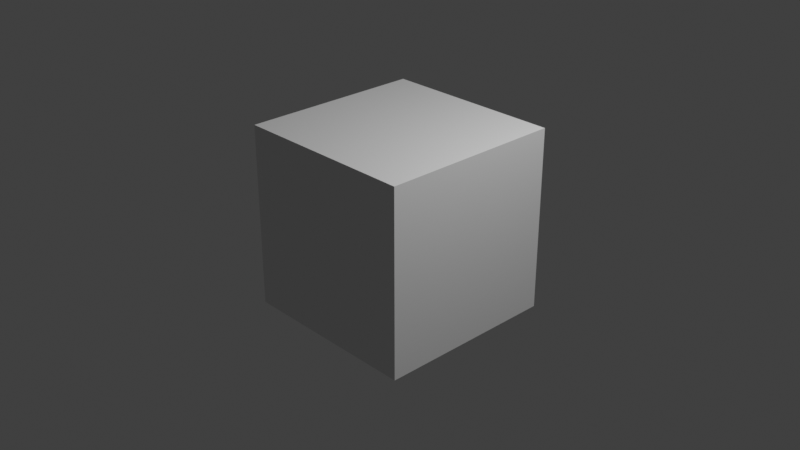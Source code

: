 # Source: app_compare.blend  (saved by Blender 3.3.6; exported with 4.5.12 LTS)
import bpy
from mathutils import Matrix  # noqa: F401  (used for matrix-valued properties, if any)

bpy.ops.wm.read_factory_settings(use_empty=True)
scene = bpy.context.scene
scene.name = 'Scene'

# ---- collections
col_collection = bpy.data.collections.new('Collection'); scene.collection.children.link(col_collection)

# ---- materials (node trees are filled in below, after node groups)
mat_material = bpy.data.materials.new('Material')
mat_material.alpha_threshold = 0.0
mat_material.use_transparent_shadow = False
mat_material.roughness = 0.5
mat_material.line_color = (0.0, 0.0, 0.0, 1.0)

# ---- material node trees
mat_material.use_nodes = True; mat_material.node_tree.nodes.clear()
_N = mat_material.node_tree.nodes; _L = mat_material.node_tree.links
n0 = _N.new('ShaderNodeOutputMaterial'); n0.name = 'Material Output'; n0.location = (300, 300)
n1 = _N.new('ShaderNodeBsdfPrincipled'); n1.name = 'Principled BSDF'; n1.location = (10, 300)
n1.distribution = 'GGX'
n1.subsurface_method = 'RANDOM_WALK_SKIN'
n1.inputs[3].default_value = 1.45
n1.inputs[27].default_value = (0.0, 0.0, 0.0, 1.0)
n1.inputs[28].default_value = 1.0
_L.new(n1.outputs[0], n0.inputs[0])
n0.is_active_output = True

# ---- world
world_world = bpy.data.worlds.new('World'); scene.world = world_world
world_world.use_nodes = True; world_world.node_tree.nodes.clear()
_N = world_world.node_tree.nodes; _L = world_world.node_tree.links
n0 = _N.new('ShaderNodeOutputWorld'); n0.name = 'World Output'; n0.location = (300, 300)
n1 = _N.new('ShaderNodeBackground'); n1.name = 'Background'; n1.location = (10, 300)
n1.inputs[0].default_value = (0.05088, 0.05088, 0.05088, 1.0)
_L.new(n1.outputs[0], n0.inputs[0])
n0.is_active_output = True
world_world.color = (0.05088, 0.05088, 0.05088)
world_world.use_sun_shadow = False
world_world.sun_shadow_jitter_overblur = 0.0

# ---- cameras
cam_camera = bpy.data.cameras.new('Camera')
cam_camera.clip_end = 100.0
cam_camera.ortho_scale = 7.314

# ---- lights
light_light = bpy.data.lights.new('Light', 'POINT')
light_light.transmission_factor = 0.0
light_light.energy = 1000.0
light_light.shadow_soft_size = 0.1
light_light.shadow_maximum_resolution = 0.006
light_light.use_absolute_resolution = True

# ---- meshes
me_cube = bpy.data.meshes.new('Cube')
me_cube.from_pydata([(1.0, 1.0, 1.0), (1.0, 1.0, -1.0), (1.0, -1.0, 1.0), (1.0, -1.0, -1.0), (-1.0, 1.0, 1.0), (-1.0, 1.0, -1.0), (-1.0, -1.0, 1.0), (-1.0, -1.0, -1.0)], [], [(0, 4, 6, 2), (3, 2, 6, 7), (7, 6, 4, 5), (5, 1, 3, 7), (1, 0, 2, 3), (5, 4, 0, 1)])
_uv = me_cube.uv_layers.new(name='UVMap')
_uv.uv.foreach_set('vector', [0.625, 0.5, 0.875, 0.5, 0.875, 0.75, 0.625, 0.75, 0.375, 0.75, 0.625, 0.75, 0.625, 1.0, 0.375, 1.0, 0.375, 0.0, 0.625, 0.0, 0.625, 0.25, 0.375, 0.25, 0.125, 0.5, 0.375, 0.5, 0.375, 0.75, 0.125, 0.75, 0.375, 0.5, 0.625, 0.5, 0.625, 0.75, 0.375, 0.75, 0.375, 0.25, 0.625, 0.25, 0.625, 0.5, 0.375, 0.5])
me_cube.materials.append(mat_material)
me_cube.use_mirror_vertex_groups = False
me_cube.update()

# ---- objects
ob_cube = bpy.data.objects.new('Cube', me_cube)
ob_light = bpy.data.objects.new('Light', light_light)
ob_camera = bpy.data.objects.new('Camera', cam_camera)

# ---- transforms, parenting, visibility, modifiers, constraints
ob_cube.location = (0.0, 0.0, 0.0)
ob_cube.lock_rotations_4d = False
ob_cube.empty_display_type = 'ARROWS'
ob_cube.lineart.crease_threshold = 0.0
ob_light.location = (4.076, 1.005, 5.904)
ob_light.rotation_euler = (0.6503, 0.05522, 1.866)
ob_light.lock_rotations_4d = False
ob_light.empty_display_type = 'ARROWS'
ob_light.color = (0.0, 0.0, 0.0, 0.0)
ob_light.lineart.crease_threshold = 0.0
ob_camera.location = (7.359, -6.926, 4.958)
ob_camera.rotation_euler = (1.109, 0.0, 0.8149)
ob_camera.lock_rotations_4d = False
ob_camera.empty_display_type = 'ARROWS'
ob_camera.color = (0.0, 0.0, 0.0, 0.0)
ob_camera.display_type = 'WIRE'
ob_camera.lineart.crease_threshold = 0.0

# ---- collection membership
col_collection.objects.link(ob_cube)
col_collection.objects.link(ob_light)
col_collection.objects.link(ob_camera)

# ---- scene / render settings (as saved in the file)
scene.camera = ob_camera
scene.frame_start = 1; scene.frame_end = 250; scene.frame_set(10)
scene.render.engine = 'BLENDER_EEVEE_NEXT'
scene.render.image_settings.file_format = 'FFMPEG'
scene.render.image_settings.color_mode = 'RGB'
scene.render.fps = 59
scene.render.fps_base = 6.0
scene.cycles.sampling_pattern = 'TABULATED_SOBOL'
scene.cycles.use_light_tree = False
scene.view_settings.view_transform = 'Standard'
bpy.context.view_layer.update()
